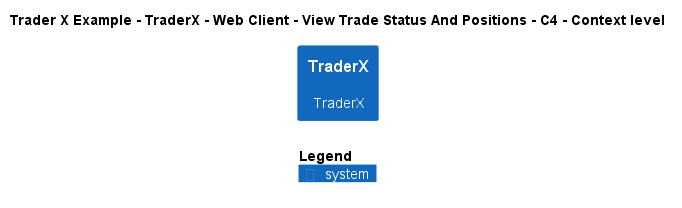

The diagram above was rendered by PlantUML. Its source (embedded in the PNG):
@startuml
!include ..\..\..\..\..\..\..\.c4s\C4_Context.puml

AddElementTag("c4interflow:lifecycle:new", $bgColor=green, $fontColor=#ffffff, $borderColor=green, $shadowing="False")
AddElementTag("c4interflow:lifecycle:changed", $bgColor=orange, $fontColor=#ffffff, $borderColor=orange, $shadowing="False")
AddElementTag("c4interflow:lifecycle:removed", $bgColor=red, $fontColor=#ffffff, $borderColor=red, $shadowing="False")

AddRelTag("c4interflow:lifecycle:new", $textColor=green, $lineColor=green)
AddRelTag("c4interflow:lifecycle:changed", $textColor=orange, $lineColor=orange)
AddRelTag("c4interflow:lifecycle:removed", $textColor=red, $lineColor=red)

SHOW_PERSON_PORTRAIT()
LAYOUT_TOP_DOWN()

skinparam linetype polyline

title Trader X Example - TraderX - Web Client - View Trade Status And Positions - C4 - Context level

System(TraderXExample.SoftwareSystems.TraderX, "TraderX", "TraderX")



SHOW_LEGEND()
@enduml